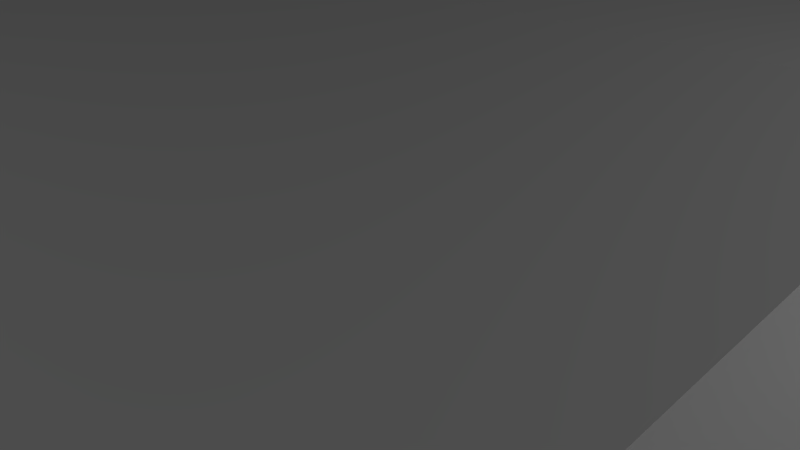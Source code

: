# Source: chemlabsediting.blend  (saved by Blender 2.74.0; exported with 4.5.12 LTS)
import bpy
from mathutils import Matrix  # noqa: F401  (used for matrix-valued properties, if any)

bpy.ops.wm.read_factory_settings(use_empty=True)
scene = bpy.context.scene
scene.name = 'Scene'

# ---- collections
col_collection_1 = bpy.data.collections.new('Collection 1'); scene.collection.children.link(col_collection_1)

# ---- materials (node trees are filled in below, after node groups)
mat_roof = bpy.data.materials.new('Roof')
mat_roof.alpha_threshold = 0.0
mat_roof.use_transparent_shadow = False
mat_roof.roughness = 0.5
mat_roof.specular_intensity = 0.0443
mat_beigebrick = bpy.data.materials.new('BeigeBrick')
mat_beigebrick.alpha_threshold = 0.0
mat_beigebrick.use_transparent_shadow = False
mat_beigebrick.roughness = 0.5
mat_beigebrick.specular_intensity = 0.05
mat_graybrick = bpy.data.materials.new('GrayBrick')
mat_graybrick.alpha_threshold = 0.0
mat_graybrick.use_transparent_shadow = False
mat_graybrick.roughness = 0.5
mat_graybrick.specular_intensity = 0.05
mat_material = bpy.data.materials.new('Material')
mat_material.alpha_threshold = 0.0
mat_material.use_transparent_shadow = False
mat_material.roughness = 0.5
mat_material.line_color = (0.0, 0.0, 0.0, 1.0)
mat_door = bpy.data.materials.new('Door')
mat_door.alpha_threshold = 0.0
mat_door.use_transparent_shadow = False
mat_door.diffuse_color = (0.0, 0.0, 0.0, 1.0)
mat_door.roughness = 0.5

# ---- material node trees

# ---- world
world_world = bpy.data.worlds.new('World'); scene.world = world_world
world_world.color = (0.05088, 0.05088, 0.05088)
world_world.use_sun_shadow = False
world_world.sun_shadow_jitter_overblur = 0.0
world_world.cycles.sampling_method = 'MANUAL'
world_world.cycles.sample_map_resolution = 256

# ---- cameras
cam_camera = bpy.data.cameras.new('Camera')
cam_camera.clip_end = 100.0
cam_camera.lens = 35.0
cam_camera.sensor_width = 32.0
cam_camera.sensor_height = 18.0
cam_camera.ortho_scale = 7.314
cam_camera.dof.focus_distance = 0.0
cam_camera.dof.aperture_fstop = 128.0

# ---- lights
light_lamp = bpy.data.lights.new('Lamp', 'POINT')
light_lamp.transmission_factor = 0.0
light_lamp.cutoff_distance = 30.0
light_lamp.energy = 305.0
light_lamp.shadow_buffer_clip_start = 1.001
light_lamp.shadow_soft_size = 0.1
light_lamp.shadow_maximum_resolution = 0.006
light_lamp.use_absolute_resolution = True
light_lamp.cycles.use_multiple_importance_sampling = False
light_lamp_001 = bpy.data.lights.new('Lamp.001', 'POINT')
light_lamp_001.transmission_factor = 0.0
light_lamp_001.cutoff_distance = 30.0
light_lamp_001.energy = 305.0
light_lamp_001.shadow_buffer_clip_start = 1.001
light_lamp_001.shadow_soft_size = 0.1
light_lamp_001.shadow_maximum_resolution = 0.006
light_lamp_001.use_absolute_resolution = True
light_lamp_001.cycles.use_multiple_importance_sampling = False
light_lamp_002 = bpy.data.lights.new('Lamp.002', 'POINT')
light_lamp_002.transmission_factor = 0.0
light_lamp_002.cutoff_distance = 30.0
light_lamp_002.energy = 305.0
light_lamp_002.shadow_buffer_clip_start = 1.001
light_lamp_002.shadow_soft_size = 0.1
light_lamp_002.shadow_maximum_resolution = 0.006
light_lamp_002.use_absolute_resolution = True
light_lamp_002.cycles.use_multiple_importance_sampling = False
light_lamp_003 = bpy.data.lights.new('Lamp.003', 'POINT')
light_lamp_003.transmission_factor = 0.0
light_lamp_003.cutoff_distance = 30.0
light_lamp_003.energy = 305.0
light_lamp_003.shadow_buffer_clip_start = 1.001
light_lamp_003.shadow_soft_size = 0.1
light_lamp_003.shadow_maximum_resolution = 0.006
light_lamp_003.use_absolute_resolution = True
light_lamp_003.cycles.use_multiple_importance_sampling = False

# ---- meshes
me_cube_001 = bpy.data.meshes.new('Cube.001')
me_cube_001.from_pydata([(-1.0, -1.34, -1.066), (-1.0, -1.34, 0.7921), (-1.0, 1.452, -1.066), (-1.0, 1.452, 0.7921), (1.206, -1.34, -1.066), (1.206, -1.34, 0.7921), (1.206, 1.452, -1.066), (1.206, 1.452, 0.7921), (1.206, 1.202, 0.7921), (1.206, -1.09, 0.7921), (1.206, -1.09, -1.066), (1.206, 1.202, -1.066), (-0.75, 1.452, 0.7921), (0.9565, 1.452, 0.7921), (0.9565, -1.34, 0.7921), (-0.75, -1.34, 0.7921), (-1.0, -1.09, 0.7921), (-1.0, 1.202, 0.7921), (-1.0, 1.202, -1.066), (-1.0, -1.09, -1.066), (-0.7576, -1.34, -1.066), (-0.7576, -1.34, 0.7921), (-0.7576, 1.202, 0.7921), (-0.7576, 1.452, 0.7921), (-0.7576, 1.452, -1.066), (-0.7576, -1.09, -1.066), (-0.7576, -1.09, 0.7921), (-0.7576, 1.202, -1.066), (0.97, 1.452, 0.7921), (0.97, 1.452, -1.066), (0.97, -1.09, 0.7921), (0.97, -1.34, 0.7921), (0.97, -1.34, -1.066), (0.97, 1.202, -1.066), (0.97, 1.202, 0.7921), (0.97, -1.09, -1.066), (-1.0, 1.452, 1.011), (1.206, 1.452, 1.011), (1.206, -1.34, 1.011), (-1.0, -1.34, 1.011), (-1.0, -1.09, -1.316), (-1.0, -1.34, -1.316), (-1.0, 1.452, -1.316), (1.206, 1.452, -1.316), (1.206, -1.34, -1.316), (-1.0, 1.202, -1.316), (1.206, -1.09, -0.1969), (0.97, -1.09, -0.1969), (1.206, 0.007846, -0.1969), (1.206, 0.007846, -1.066), (0.97, 0.007846, -0.1969), (0.97, 0.007846, -1.066)], [], [(16, 26, 25, 19), (21, 20, 25, 26), (8, 34, 33, 11), (1, 21, 26, 16), (46, 47, 30, 9), (22, 27, 24, 23), (18, 27, 22, 17), (38, 37, 36, 39), (3, 23, 24, 2), (17, 22, 23, 3), (0, 20, 21, 1), (30, 47, 35, 32, 31), (28, 29, 33, 34), (7, 28, 34, 8), (5, 31, 32, 4), (9, 30, 31, 5), (6, 29, 28, 7), (13, 12, 3, 36, 37, 7), (15, 14, 5, 38, 39, 1), (8, 11, 6, 7), (10, 46, 9, 5, 4), (41, 40, 45, 42, 43, 44), (4, 0, 41, 44), (2, 6, 43, 42), (6, 11, 10, 4, 44, 43), (46, 48, 50, 47), (49, 51, 50, 48), (6, 2, 0, 4), (47, 50, 51, 35), (10, 49, 48, 46), (7, 3, 1, 5), (9, 8, 7, 37, 38, 5)])
me_cube_001.polygons.foreach_set('material_index', [1, 1, 1, 0, 1, 1, 1, 0, 1, 0, 1, 1, 1, 0, 1, 0, 1, 0, 0, 1, 1, 2, 2, 2, 2, 1, 1, 2, 1, 1, 0, 0])
_uv = me_cube_001.uv_layers.new(name='UVMap')
_uv.uv.foreach_set('vector', [1.496, 0.2096, 2.497, 0.2096, 2.497, -7.459, 1.496, -7.459, 2.988, 0.2096, 2.988, -7.459, 4.021, -7.459, 4.021, 0.2096, 1.974, 0.7096, 0.9976, 0.7096, 0.9976, -6.959, 1.974, -6.959, 0.0, 0.0, 0.0, 0.0, 0.0, 0.0, 0.0, 0.0, 1.514, -0.8924, 0.4862, -0.8924, 0.4862, 3.255, 1.514, 3.255, -3.014, 0.2096, -3.014, -7.459, -1.981, -7.459, -1.981, 0.2096, 1.043, 1.047, 2.044, 1.047, 2.044, 8.716, 1.043, 8.716, 0.8221, 0.163, 0.8221, 0.8284, 0.1779, 0.8284, 0.1779, 0.163, 1.496, 0.2096, 2.497, 0.2096, 2.497, -7.459, 1.496, -7.459, 0.0, 0.0, 0.0, 0.0, 0.0, 0.0, 0.0, 0.0, 1.043, 1.047, 2.044, 1.047, 2.044, 8.716, 1.043, 8.716, 4.036, 0.2096, 4.036, -3.873, 4.036, -7.459, 3.004, -7.459, 3.004, 0.2096, -1.981, 0.2096, -1.981, -7.459, -3.014, -7.459, -3.014, 0.2096, 0.0, 0.0, 0.0, 0.0, 0.0, 0.0, 0.0, 0.0, 1.974, 0.7096, 0.9976, 0.7096, 0.9976, -6.959, 1.974, -6.959, 0.0, 0.0, 0.0, 0.0, 0.0, 0.0, 0.0, 0.0, 2.497, 1.539, 1.521, 1.539, 1.521, 9.208, 2.497, 9.208, 0.4789, 0.4104, 0.3294, 0.4104, 0.3075, 0.4104, 0.3075, 1.572, 0.5008, 1.572, 0.5008, 0.4104, 0.5046, 0.4104, 0.6541, 0.4104, 0.676, 0.4104, 0.676, 1.572, 0.4827, 1.572, 0.4827, 0.4104, -3.014, 0.2096, -3.014, -7.459, -1.981, -7.459, -1.981, 0.2096, 4.533, 1.016, 4.533, 4.602, 4.533, 8.685, 3.501, 8.685, 3.501, 1.016, 2.3, 2.454, 2.3, 3.258, 2.3, 10.63, 2.3, 11.44, 9.397, 11.44, 9.397, 2.454, 2.964, 0.6882, -4.133, 0.6882, -4.133, -0.1159, 2.964, -0.1159, 2.3, 0.6882, 9.397, 0.6882, 9.397, -0.1159, 2.3, -0.1159, 0.05871, 0.6882, -0.7454, 0.6882, -8.119, 0.6882, -8.923, 0.6882, -8.923, -0.1159, 0.05871, -0.1159, 0.6228, 0.7535, 0.6228, 0.7462, 0.6244, 0.7462, 0.6244, 0.7535, 0.6228, 0.7588, 0.6244, 0.7588, 0.6244, 0.7531, 0.6228, 0.7531, 0.3105, 0.3015, 0.1571, 0.3015, 0.1571, 0.1073, 0.3105, 0.1073, 0.6191, 0.7531, 0.6118, 0.7531, 0.6118, 0.7588, 0.6191, 0.7588, 0.6191, 0.7588, 0.6118, 0.7588, 0.6118, 0.7531, 0.6191, 0.7531, 0.0, 0.0, 0.0, 0.0, 0.0, 0.0, 0.0, 0.0, 0.5494, 0.4104, 0.7502, 0.4104, 0.7721, 0.4104, 0.7721, 1.572, 0.5275, 1.572, 0.5275, 0.4104])
me_cube_001.materials.append(mat_roof)
me_cube_001.materials.append(mat_beigebrick)
me_cube_001.materials.append(mat_graybrick)
me_cube_001.use_remesh_preserve_volume = False
me_cube_001.use_remesh_preserve_attributes = False
me_cube_001.use_mirror_vertex_groups = False
me_cube_001.update()
me_cube = bpy.data.meshes.new('Cube')
me_cube.from_pydata([(6.135, 7.534, 2.927), (6.135, -7.575, 2.927), (-10.34, -7.575, 2.927), (-10.34, 7.534, 2.927), (6.135, 7.534, 12.69), (6.135, -7.575, 12.69), (-10.34, -7.575, 12.69), (-10.34, 7.534, 12.69), (6.135, -0.02077, 16.29), (-10.34, -0.02076, 16.29), (6.135, 7.534, -0.8607), (6.135, -7.575, -0.8607), (-10.34, 7.534, -0.8607), (-10.34, -7.575, -0.8607), (6.135, 7.534, 7.809), (6.135, -7.575, 7.809), (6.135, 1.162, 2.927), (6.135, -0.3634, 2.927), (6.135, 1.162, -0.8607), (6.135, -0.3634, -0.8607), (6.135, 1.162, 7.809), (6.135, -0.3634, 7.809)], [], [(2, 3, 12, 13), (5, 4, 8), (14, 4, 5, 15, 21, 20), (1, 15, 5, 6, 2), (2, 6, 7, 3), (4, 14, 0, 3, 7), (6, 5, 8, 9), (7, 9, 8, 4), (6, 9, 7), (10, 18, 19, 11, 13, 12), (1, 2, 13, 11), (3, 0, 10, 12), (17, 1, 11, 19), (17, 21, 15, 1), (0, 14, 20, 16), (0, 16, 18, 10), (16, 20, 21, 17, 19, 18)])
me_cube.polygons.foreach_set('material_index', [2, 3, 3, 3, 3, 3, 4, 4, 3, 0, 2, 2, 2, 3, 3, 2, 1])
_uv = me_cube.uv_layers.new(name='UVMap')
_uv.uv.foreach_set('vector', [-13.74, -0.5062, 16.31, -0.5062, 16.31, 1.262, -13.74, 1.262, 1.952, 0.614, 32.02, 0.614, 16.99, 2.129, 0.005029, 0.5704, 0.005026, 2.624, -30.06, 2.624, -30.06, 0.5704, -15.71, 0.5704, -12.68, 0.5704, 1.202, 1.029, 1.202, 3.083, 1.202, 5.137, -31.59, 5.137, -31.59, 1.029, 1.779, 1.537, 1.779, 5.645, 31.85, 5.645, 31.85, 1.537, 1.202, 1.115, 1.202, -0.9391, 1.202, -2.993, -31.59, -2.993, -31.59, 1.115, -23.29, 0.158, 24.14, 0.158, 24.14, 0.4724, -23.29, 0.4724, -23.29, 0.7868, -23.29, 0.4724, 24.14, 0.4724, 24.14, 0.7868, 2.287, 1.115, 17.32, 2.63, 32.36, 1.115, 0.0, 0.0, 0.0, 0.0, 0.0, 0.0, 0.0, 0.0, 0.0, 0.0, 0.0, 0.0, -47.23, -0.5272, -14.45, -0.5272, -14.45, 1.241, -47.23, 1.241, 15.43, -0.5074, 48.21, -0.5074, 48.21, 1.261, 15.43, 1.261, -61.32, -0.01133, -46.98, -0.01134, -46.98, 1.757, -61.32, 1.757, 0.8178, 1.041, 0.8178, 3.095, -13.53, 3.095, -13.53, 1.041, 0.5135, 1.041, 0.5135, 3.095, -12.17, 3.095, -12.17, 1.041, 49.0, -0.01134, 61.68, -0.01134, 61.68, 1.757, 49.0, 1.757, 0.0, 0.0, 0.0, 0.0, 0.0, 0.0, 0.0, 0.0, 0.0, 0.0, 0.0, 0.0])
me_cube.materials.append(mat_material)
me_cube.materials.append(mat_door)
me_cube.materials.append(mat_graybrick)
me_cube.materials.append(mat_beigebrick)
me_cube.materials.append(mat_roof)
me_cube.use_remesh_preserve_volume = False
me_cube.use_remesh_preserve_attributes = False
me_cube.use_mirror_vertex_groups = False
me_cube.update()

# ---- objects
ob_front = bpy.data.objects.new('Front', me_cube_001)
ob_chemlabs = bpy.data.objects.new('ChemLabs', me_cube)
ob_lamp = bpy.data.objects.new('Lamp', light_lamp)
ob_camera = bpy.data.objects.new('Camera', cam_camera)
ob_lamp_001 = bpy.data.objects.new('Lamp.001', light_lamp_001)
ob_lamp_002 = bpy.data.objects.new('Lamp.002', light_lamp_002)
ob_lamp_003 = bpy.data.objects.new('Lamp.003', light_lamp_003)

# ---- transforms, parenting, visibility, modifiers, constraints
ob_front.location = (7.116, -0.03363, 1.143)
ob_front.lineart.crease_threshold = 0.0
ob_chemlabs.location = (0.0, 0.0, 0.0)
ob_chemlabs.scale = (1.0, 1.0, 0.2118)
ob_chemlabs.lock_rotations_4d = False
ob_chemlabs.empty_display_type = 'ARROWS'
ob_chemlabs.lineart.crease_threshold = 0.0
ob_lamp.location = (12.29, 1.005, 5.904)
ob_lamp.rotation_euler = (0.6503, 0.05522, 1.866)
ob_lamp.lock_rotations_4d = False
ob_lamp.empty_display_type = 'ARROWS'
ob_lamp.color = (0.0, 0.0, 0.0, 0.0)
ob_lamp.lineart.crease_threshold = 0.0
ob_camera.location = (7.481, -6.508, 5.344)
ob_camera.rotation_euler = (1.109, 0.01082, 0.8149)
ob_camera.lock_rotations_4d = False
ob_camera.empty_display_type = 'ARROWS'
ob_camera.color = (0.0, 0.0, 0.0, 0.0)
ob_camera.display_type = 'WIRE'
ob_camera.lineart.crease_threshold = 0.0
ob_lamp_001.location = (-6.655, 14.18, 5.904)
ob_lamp_001.rotation_euler = (0.6503, 0.05522, 1.866)
ob_lamp_001.lock_rotations_4d = False
ob_lamp_001.empty_display_type = 'ARROWS'
ob_lamp_001.color = (0.0, 0.0, 0.0, 0.0)
ob_lamp_001.lineart.crease_threshold = 0.0
ob_lamp_002.location = (-22.75, -1.334, 5.904)
ob_lamp_002.rotation_euler = (0.6503, 0.05522, 1.866)
ob_lamp_002.lock_rotations_4d = False
ob_lamp_002.empty_display_type = 'ARROWS'
ob_lamp_002.color = (0.0, 0.0, 0.0, 0.0)
ob_lamp_002.lineart.crease_threshold = 0.0
ob_lamp_003.location = (0.1528, -15.32, 5.904)
ob_lamp_003.rotation_euler = (0.6503, 0.05522, 1.866)
ob_lamp_003.lock_rotations_4d = False
ob_lamp_003.empty_display_type = 'ARROWS'
ob_lamp_003.color = (0.0, 0.0, 0.0, 0.0)
ob_lamp_003.lineart.crease_threshold = 0.0

# ---- collection membership
col_collection_1.objects.link(ob_front)
col_collection_1.objects.link(ob_chemlabs)
col_collection_1.objects.link(ob_lamp)
col_collection_1.objects.link(ob_camera)
col_collection_1.objects.link(ob_lamp_001)
col_collection_1.objects.link(ob_lamp_002)
col_collection_1.objects.link(ob_lamp_003)

# ---- scene / render settings (as saved in the file)
scene.camera = ob_camera
scene.frame_start = 1; scene.frame_end = 250; scene.frame_set(1)
scene.render.engine = 'BLENDER_EEVEE_NEXT'
scene.render.resolution_y = 1079
scene.render.resolution_percentage = 50
scene.render.dither_intensity = 0.0
scene.cycles.use_denoising = False
scene.cycles.samples = 10
scene.cycles.sampling_pattern = 'TABULATED_SOBOL'
scene.cycles.light_sampling_threshold = 0.0
scene.cycles.use_adaptive_sampling = False
scene.cycles.use_light_tree = False
scene.cycles.blur_glossy = 0.0
scene.cycles.pixel_filter_type = 'GAUSSIAN'
scene.cycles.sample_clamp_indirect = 0.0
scene.view_settings.view_transform = 'Standard'
bpy.context.view_layer.update()
